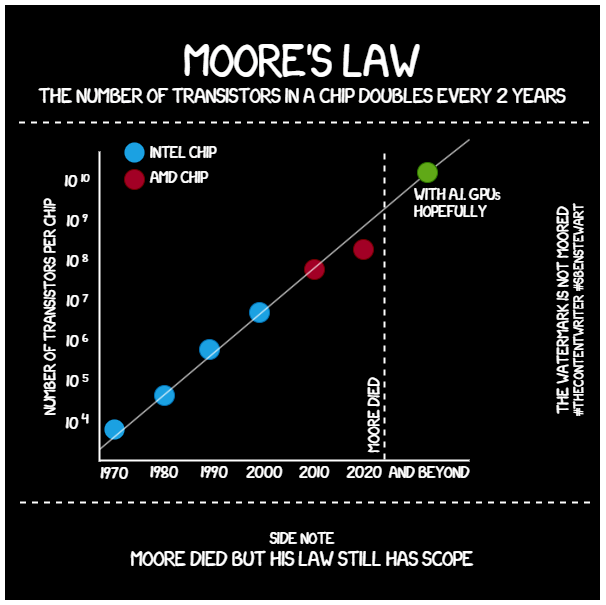

The diagram above was exported from draw.io. Its source (the exported page's mxGraphModel, read from the mxfile embedded in the PNG):
<mxGraphModel dx="913" dy="448" grid="1" gridSize="10" guides="1" tooltips="1" connect="1" arrows="1" fold="1" page="1" pageScale="1" pageWidth="827" pageHeight="1169" math="0" shadow="0">
  <root>
    <mxCell id="0" />
    <mxCell id="1" parent="0" />
    <mxCell id="nfxZPmU7g6QgWNAvG-ER-2" value="" style="whiteSpace=wrap;html=1;aspect=fixed;strokeWidth=5;strokeColor=#FFFFFF;fillColor=#000000;fontFamily=xkcd;" parent="1" vertex="1">
      <mxGeometry x="210" y="90" width="600" height="600" as="geometry" />
    </mxCell>
    <mxCell id="S3z5AZ7pnjP_rB98LnaU-18" value="" style="endArrow=none;html=1;rounded=0;strokeColor=#FFFFFF;fontColor=#FFFFFF;" edge="1" parent="1" source="S3z5AZ7pnjP_rB98LnaU-33">
      <mxGeometry width="50" height="50" relative="1" as="geometry">
        <mxPoint x="307" y="537" as="sourcePoint" />
        <mxPoint x="677" y="227" as="targetPoint" />
      </mxGeometry>
    </mxCell>
    <mxCell id="LCQen1SqzMLDeu4XuyOP-2" value="" style="edgeStyle=orthogonalEdgeStyle;rounded=0;orthogonalLoop=1;jettySize=auto;html=1;fontFamily=xkcd;" parent="1" source="8b6ggLF4gSHIukh4vJdm-18" edge="1">
      <mxGeometry relative="1" as="geometry">
        <mxPoint x="510" y="230" as="targetPoint" />
      </mxGeometry>
    </mxCell>
    <mxCell id="8b6ggLF4gSHIukh4vJdm-18" value="&lt;font face=&quot;xkcd&quot;&gt;&lt;span style=&quot;font-size: 40px;&quot;&gt;Moore's LAW&lt;/span&gt;&lt;br&gt;&lt;/font&gt;" style="text;html=1;strokeColor=none;fillColor=none;align=center;verticalAlign=middle;whiteSpace=wrap;rounded=0;fontColor=#FFFFFF;fontFamily=xkcd;" parent="1" vertex="1">
      <mxGeometry x="215" y="130" width="590" height="20" as="geometry" />
    </mxCell>
    <mxCell id="8b6ggLF4gSHIukh4vJdm-24" value="&lt;span style=&quot;text-align: justify;&quot;&gt;&lt;font face=&quot;xkcd&quot;&gt;&lt;span style=&quot;font-size: 18px;&quot;&gt;the number of transistors in a chip doubles every 2 years&lt;/span&gt;&lt;/font&gt;&lt;/span&gt;&lt;font face=&quot;xkcd&quot;&gt;&lt;br&gt;&lt;/font&gt;" style="text;html=1;strokeColor=none;fillColor=none;align=center;verticalAlign=middle;whiteSpace=wrap;rounded=0;fontColor=#FFFFFF;fontFamily=xkcd;" parent="1" vertex="1">
      <mxGeometry x="210" y="170" width="600" height="20" as="geometry" />
    </mxCell>
    <mxCell id="8b6ggLF4gSHIukh4vJdm-30" value="" style="endArrow=none;dashed=1;html=1;strokeWidth=2;labelBackgroundColor=none;fontColor=#FFFFFF;strokeColor=#FFFFFF;fontFamily=xkcd;" parent="1" edge="1">
      <mxGeometry width="50" height="50" relative="1" as="geometry">
        <mxPoint x="796.5" y="210" as="sourcePoint" />
        <mxPoint x="221.5" y="210" as="targetPoint" />
      </mxGeometry>
    </mxCell>
    <mxCell id="k-dpR7HA_-HZ3Fbqk2lw-16" value="" style="endArrow=none;dashed=1;html=1;strokeWidth=2;labelBackgroundColor=none;fontColor=#FFFFFF;strokeColor=#FFFFFF;fontFamily=xkcd;" parent="1" edge="1">
      <mxGeometry width="50" height="50" relative="1" as="geometry">
        <mxPoint x="797.5" y="590" as="sourcePoint" />
        <mxPoint x="222.5" y="590" as="targetPoint" />
      </mxGeometry>
    </mxCell>
    <mxCell id="k-dpR7HA_-HZ3Fbqk2lw-17" value="&lt;font face=&quot;xkcd&quot;&gt;&lt;span style=&quot;font-size: 14px&quot;&gt;side note&lt;br&gt;&lt;/span&gt;&lt;/font&gt;&lt;font face=&quot;xkcd&quot;&gt;&lt;span style=&quot;font-size: 18px;&quot;&gt;Moore died but his law still has scope&lt;/span&gt;&lt;br&gt;&lt;/font&gt;" style="text;html=1;strokeColor=none;fillColor=none;align=center;verticalAlign=middle;whiteSpace=wrap;rounded=0;fontColor=#FFFFFF;fontFamily=xkcd;" parent="1" vertex="1">
      <mxGeometry x="220" y="600" width="580" height="70" as="geometry" />
    </mxCell>
    <mxCell id="euaHSMH8fYii958cPEId-22" style="edgeStyle=orthogonalEdgeStyle;rounded=0;orthogonalLoop=1;jettySize=auto;html=1;exitX=0.5;exitY=1;exitDx=0;exitDy=0;strokeWidth=2;fontFamily=xkcd;" parent="1" edge="1">
      <mxGeometry relative="1" as="geometry">
        <mxPoint x="661" y="451" as="sourcePoint" />
        <mxPoint x="661" y="451" as="targetPoint" />
      </mxGeometry>
    </mxCell>
    <mxCell id="pKVuHFSoDqtFi99w7tCS-15" value="&lt;font face=&quot;xkcd&quot;&gt;&lt;span style=&quot;font-size: 14px&quot;&gt;the watermark is not moored&lt;br&gt;&lt;/span&gt;#thecontentwriter #sbenstewart&lt;br&gt;&lt;/font&gt;" style="text;html=1;strokeColor=none;fillColor=none;align=center;verticalAlign=middle;whiteSpace=wrap;rounded=0;rotation=-90;fontColor=#FFFFFF;fontFamily=xkcd;" parent="1" vertex="1">
      <mxGeometry x="630" y="388" width="290" height="20" as="geometry" />
    </mxCell>
    <mxCell id="S3z5AZ7pnjP_rB98LnaU-1" value="" style="endArrow=none;html=1;rounded=0;strokeWidth=2;strokeColor=#FFFFFF;fontColor=#FFFFFF;" edge="1" parent="1">
      <mxGeometry width="50" height="50" relative="1" as="geometry">
        <mxPoint x="307" y="549" as="sourcePoint" />
        <mxPoint x="307" y="239" as="targetPoint" />
      </mxGeometry>
    </mxCell>
    <mxCell id="S3z5AZ7pnjP_rB98LnaU-2" value="" style="endArrow=none;html=1;rounded=0;strokeWidth=2;strokeColor=#FFFFFF;fontColor=#FFFFFF;" edge="1" parent="1">
      <mxGeometry width="50" height="50" relative="1" as="geometry">
        <mxPoint x="307" y="548" as="sourcePoint" />
        <mxPoint x="677" y="548" as="targetPoint" />
      </mxGeometry>
    </mxCell>
    <mxCell id="S3z5AZ7pnjP_rB98LnaU-3" value="&lt;div style=&quot;text-align: left;&quot;&gt;&lt;span style=&quot;font-size: 14px;&quot;&gt;1970&lt;/span&gt;&lt;/div&gt;" style="text;html=1;strokeColor=none;fillColor=none;align=center;verticalAlign=middle;whiteSpace=wrap;rounded=0;fontColor=#FFFFFF;fontFamily=xkcd;" vertex="1" parent="1">
      <mxGeometry x="297" y="549" width="50" height="20" as="geometry" />
    </mxCell>
    <mxCell id="S3z5AZ7pnjP_rB98LnaU-4" value="&lt;div style=&quot;text-align: left;&quot;&gt;&lt;span style=&quot;font-size: 14px;&quot;&gt;1980&lt;/span&gt;&lt;/div&gt;" style="text;html=1;strokeColor=none;fillColor=none;align=center;verticalAlign=middle;whiteSpace=wrap;rounded=0;fontColor=#FFFFFF;fontFamily=xkcd;" vertex="1" parent="1">
      <mxGeometry x="347" y="548" width="50" height="20" as="geometry" />
    </mxCell>
    <mxCell id="S3z5AZ7pnjP_rB98LnaU-5" value="&lt;div style=&quot;text-align: left;&quot;&gt;&lt;span style=&quot;font-size: 14px;&quot;&gt;1990&lt;/span&gt;&lt;/div&gt;" style="text;html=1;strokeColor=none;fillColor=none;align=center;verticalAlign=middle;whiteSpace=wrap;rounded=0;fontColor=#FFFFFF;fontFamily=xkcd;" vertex="1" parent="1">
      <mxGeometry x="397" y="548" width="50" height="20" as="geometry" />
    </mxCell>
    <mxCell id="S3z5AZ7pnjP_rB98LnaU-6" value="&lt;div style=&quot;text-align: left;&quot;&gt;&lt;span style=&quot;font-size: 14px;&quot;&gt;2000&lt;/span&gt;&lt;/div&gt;" style="text;html=1;strokeColor=none;fillColor=none;align=center;verticalAlign=middle;whiteSpace=wrap;rounded=0;fontColor=#FFFFFF;fontFamily=xkcd;" vertex="1" parent="1">
      <mxGeometry x="447" y="548" width="50" height="20" as="geometry" />
    </mxCell>
    <mxCell id="S3z5AZ7pnjP_rB98LnaU-7" value="&lt;div style=&quot;text-align: left;&quot;&gt;&lt;span style=&quot;font-size: 14px;&quot;&gt;2010&lt;/span&gt;&lt;/div&gt;" style="text;html=1;strokeColor=none;fillColor=none;align=center;verticalAlign=middle;whiteSpace=wrap;rounded=0;fontColor=#FFFFFF;fontFamily=xkcd;" vertex="1" parent="1">
      <mxGeometry x="497" y="548" width="50" height="20" as="geometry" />
    </mxCell>
    <mxCell id="S3z5AZ7pnjP_rB98LnaU-8" value="&lt;div style=&quot;text-align: left;&quot;&gt;&lt;span style=&quot;font-size: 14px;&quot;&gt;2020&lt;/span&gt;&lt;/div&gt;" style="text;html=1;strokeColor=none;fillColor=none;align=center;verticalAlign=middle;whiteSpace=wrap;rounded=0;fontColor=#FFFFFF;fontFamily=xkcd;" vertex="1" parent="1">
      <mxGeometry x="547" y="548" width="50" height="20" as="geometry" />
    </mxCell>
    <mxCell id="S3z5AZ7pnjP_rB98LnaU-10" value="&lt;div style=&quot;text-align: left;&quot;&gt;&lt;span style=&quot;font-size: 14px;&quot;&gt;and beyond&lt;/span&gt;&lt;/div&gt;" style="text;html=1;strokeColor=none;fillColor=none;align=center;verticalAlign=middle;whiteSpace=wrap;rounded=0;fontColor=#FFFFFF;fontFamily=xkcd;" vertex="1" parent="1">
      <mxGeometry x="587" y="548" width="100" height="20" as="geometry" />
    </mxCell>
    <mxCell id="S3z5AZ7pnjP_rB98LnaU-11" value="" style="ellipse;whiteSpace=wrap;html=1;aspect=fixed;fontFamily=xkcd;fillColor=#1ba1e2;strokeWidth=0;strokeColor=#006EAF;fontColor=#ffffff;" vertex="1" parent="1">
      <mxGeometry x="312" y="507" width="20" height="20" as="geometry" />
    </mxCell>
    <mxCell id="S3z5AZ7pnjP_rB98LnaU-13" value="" style="ellipse;whiteSpace=wrap;html=1;aspect=fixed;fontFamily=xkcd;fillColor=#1ba1e2;strokeColor=#006EAF;fontColor=#ffffff;" vertex="1" parent="1">
      <mxGeometry x="362" y="473" width="20" height="20" as="geometry" />
    </mxCell>
    <mxCell id="S3z5AZ7pnjP_rB98LnaU-14" value="" style="ellipse;whiteSpace=wrap;html=1;aspect=fixed;fontFamily=xkcd;fillColor=#1ba1e2;strokeColor=#006EAF;fontColor=#ffffff;" vertex="1" parent="1">
      <mxGeometry x="407" y="427" width="20" height="20" as="geometry" />
    </mxCell>
    <mxCell id="S3z5AZ7pnjP_rB98LnaU-15" value="" style="ellipse;whiteSpace=wrap;html=1;aspect=fixed;fontFamily=xkcd;fillColor=#1ba1e2;strokeColor=#006EAF;fontColor=#ffffff;" vertex="1" parent="1">
      <mxGeometry x="457" y="390" width="20" height="20" as="geometry" />
    </mxCell>
    <mxCell id="S3z5AZ7pnjP_rB98LnaU-16" value="" style="ellipse;whiteSpace=wrap;html=1;aspect=fixed;fontFamily=xkcd;fillColor=#a20025;strokeColor=#6F0000;fontColor=#ffffff;" vertex="1" parent="1">
      <mxGeometry x="512" y="347" width="20" height="20" as="geometry" />
    </mxCell>
    <mxCell id="S3z5AZ7pnjP_rB98LnaU-17" value="" style="ellipse;whiteSpace=wrap;html=1;aspect=fixed;fontFamily=xkcd;fillColor=#a20025;strokeColor=#6F0000;fontColor=#ffffff;" vertex="1" parent="1">
      <mxGeometry x="561" y="327" width="20" height="20" as="geometry" />
    </mxCell>
    <mxCell id="S3z5AZ7pnjP_rB98LnaU-19" value="&lt;div style=&quot;text-align: left;&quot;&gt;&lt;span style=&quot;font-size: 14px;&quot;&gt;number of transistors per chip&lt;/span&gt;&lt;/div&gt;" style="text;html=1;strokeColor=none;fillColor=none;align=center;verticalAlign=middle;whiteSpace=wrap;rounded=0;fontColor=#FFFFFF;fontFamily=xkcd;rotation=-90;" vertex="1" parent="1">
      <mxGeometry x="80" y="385" width="350" height="20" as="geometry" />
    </mxCell>
    <mxCell id="S3z5AZ7pnjP_rB98LnaU-20" value="&lt;div style=&quot;text-align: left;&quot;&gt;&lt;span style=&quot;font-size: 14px;&quot;&gt;10&amp;nbsp;&lt;sup&gt;4&lt;/sup&gt;&lt;/span&gt;&lt;/div&gt;" style="text;html=1;strokeColor=none;fillColor=none;align=center;verticalAlign=middle;whiteSpace=wrap;rounded=0;fontColor=#FFFFFF;fontFamily=xkcd;" vertex="1" parent="1">
      <mxGeometry x="260" y="497" width="50" height="20" as="geometry" />
    </mxCell>
    <mxCell id="S3z5AZ7pnjP_rB98LnaU-21" value="&lt;div style=&quot;text-align: left;&quot;&gt;&lt;span style=&quot;font-size: 14px;&quot;&gt;10 &lt;/span&gt;&lt;span style=&quot;font-size: 11.6667px;&quot;&gt;&lt;sup&gt;5&lt;/sup&gt;&lt;/span&gt;&lt;/div&gt;" style="text;html=1;strokeColor=none;fillColor=none;align=center;verticalAlign=middle;whiteSpace=wrap;rounded=0;fontColor=#FFFFFF;fontFamily=xkcd;" vertex="1" parent="1">
      <mxGeometry x="260" y="457" width="50" height="20" as="geometry" />
    </mxCell>
    <mxCell id="S3z5AZ7pnjP_rB98LnaU-22" value="&lt;div style=&quot;text-align: left;&quot;&gt;&lt;span style=&quot;font-size: 14px;&quot;&gt;10 &lt;/span&gt;&lt;span style=&quot;font-size: 11.6667px;&quot;&gt;&lt;sup&gt;6&lt;/sup&gt;&lt;/span&gt;&lt;/div&gt;" style="text;html=1;strokeColor=none;fillColor=none;align=center;verticalAlign=middle;whiteSpace=wrap;rounded=0;fontColor=#FFFFFF;fontFamily=xkcd;" vertex="1" parent="1">
      <mxGeometry x="260" y="417" width="50" height="20" as="geometry" />
    </mxCell>
    <mxCell id="S3z5AZ7pnjP_rB98LnaU-23" value="&lt;div style=&quot;text-align: left;&quot;&gt;&lt;span style=&quot;font-size: 14px;&quot;&gt;10 &lt;/span&gt;&lt;span style=&quot;font-size: 11.6667px;&quot;&gt;&lt;sup&gt;7&lt;/sup&gt;&lt;/span&gt;&lt;/div&gt;" style="text;html=1;strokeColor=none;fillColor=none;align=center;verticalAlign=middle;whiteSpace=wrap;rounded=0;fontColor=#FFFFFF;fontFamily=xkcd;" vertex="1" parent="1">
      <mxGeometry x="260" y="377" width="50" height="20" as="geometry" />
    </mxCell>
    <mxCell id="S3z5AZ7pnjP_rB98LnaU-24" value="&lt;div style=&quot;text-align: left;&quot;&gt;&lt;span style=&quot;font-size: 14px;&quot;&gt;10 &lt;/span&gt;&lt;span style=&quot;font-size: 11.6667px;&quot;&gt;&lt;sup&gt;8&lt;/sup&gt;&lt;/span&gt;&lt;/div&gt;" style="text;html=1;strokeColor=none;fillColor=none;align=center;verticalAlign=middle;whiteSpace=wrap;rounded=0;fontColor=#FFFFFF;fontFamily=xkcd;" vertex="1" parent="1">
      <mxGeometry x="260" y="337" width="50" height="20" as="geometry" />
    </mxCell>
    <mxCell id="S3z5AZ7pnjP_rB98LnaU-25" value="&lt;div style=&quot;text-align: left;&quot;&gt;&lt;span style=&quot;font-size: 14px;&quot;&gt;10 &lt;/span&gt;&lt;span style=&quot;font-size: 11.6667px;&quot;&gt;&lt;sup&gt;9&lt;/sup&gt;&lt;/span&gt;&lt;/div&gt;" style="text;html=1;strokeColor=none;fillColor=none;align=center;verticalAlign=middle;whiteSpace=wrap;rounded=0;fontColor=#FFFFFF;fontFamily=xkcd;" vertex="1" parent="1">
      <mxGeometry x="260" y="297" width="50" height="20" as="geometry" />
    </mxCell>
    <mxCell id="S3z5AZ7pnjP_rB98LnaU-26" value="&lt;div style=&quot;text-align: left;&quot;&gt;&lt;span style=&quot;font-size: 14px;&quot;&gt;10 &lt;/span&gt;&lt;span style=&quot;font-size: 11.6667px;&quot;&gt;&lt;sup&gt;10&lt;/sup&gt;&lt;/span&gt;&lt;/div&gt;" style="text;html=1;strokeColor=none;fillColor=none;align=center;verticalAlign=middle;whiteSpace=wrap;rounded=0;fontColor=#FFFFFF;fontFamily=xkcd;" vertex="1" parent="1">
      <mxGeometry x="260" y="257" width="50" height="20" as="geometry" />
    </mxCell>
    <mxCell id="S3z5AZ7pnjP_rB98LnaU-27" value="" style="ellipse;whiteSpace=wrap;html=1;aspect=fixed;fontFamily=xkcd;fillColor=#1ba1e2;strokeWidth=0;strokeColor=#006EAF;fontColor=#ffffff;" vertex="1" parent="1">
      <mxGeometry x="332" y="230" width="20" height="20" as="geometry" />
    </mxCell>
    <mxCell id="S3z5AZ7pnjP_rB98LnaU-28" value="" style="ellipse;whiteSpace=wrap;html=1;aspect=fixed;fontFamily=xkcd;fillColor=#a20025;strokeColor=#6F0000;fontColor=#ffffff;" vertex="1" parent="1">
      <mxGeometry x="332" y="257" width="20" height="20" as="geometry" />
    </mxCell>
    <mxCell id="S3z5AZ7pnjP_rB98LnaU-29" value="&lt;div style=&quot;&quot;&gt;&lt;span style=&quot;font-size: 14px;&quot;&gt;intel chip&lt;/span&gt;&lt;/div&gt;" style="text;html=1;strokeColor=none;fillColor=none;align=left;verticalAlign=middle;whiteSpace=wrap;rounded=0;fontColor=#FFFFFF;fontFamily=xkcd;" vertex="1" parent="1">
      <mxGeometry x="356" y="228" width="93" height="20" as="geometry" />
    </mxCell>
    <mxCell id="S3z5AZ7pnjP_rB98LnaU-30" value="&lt;div style=&quot;&quot;&gt;&lt;span style=&quot;font-size: 14px;&quot;&gt;AMD chip&lt;/span&gt;&lt;/div&gt;" style="text;html=1;strokeColor=none;fillColor=none;align=left;verticalAlign=middle;whiteSpace=wrap;rounded=0;fontColor=#FFFFFF;fontFamily=xkcd;" vertex="1" parent="1">
      <mxGeometry x="356" y="253" width="93" height="20" as="geometry" />
    </mxCell>
    <mxCell id="S3z5AZ7pnjP_rB98LnaU-31" value="" style="endArrow=none;html=1;rounded=0;strokeWidth=2;strokeColor=#FFFFFF;fontColor=#FFFFFF;dashed=1;" edge="1" parent="1">
      <mxGeometry width="50" height="50" relative="1" as="geometry">
        <mxPoint x="592" y="547" as="sourcePoint" />
        <mxPoint x="592" y="237" as="targetPoint" />
      </mxGeometry>
    </mxCell>
    <mxCell id="S3z5AZ7pnjP_rB98LnaU-32" value="&lt;div style=&quot;text-align: left;&quot;&gt;&lt;span style=&quot;font-size: 14px;&quot;&gt;Moore died&lt;/span&gt;&lt;/div&gt;" style="text;html=1;strokeColor=none;fillColor=none;align=center;verticalAlign=middle;whiteSpace=wrap;rounded=0;fontColor=#FFFFFF;fontFamily=xkcd;rotation=-90;" vertex="1" parent="1">
      <mxGeometry x="532" y="493" width="93" height="20" as="geometry" />
    </mxCell>
    <mxCell id="S3z5AZ7pnjP_rB98LnaU-34" value="" style="endArrow=none;html=1;rounded=0;strokeColor=#FFFFFF;fontColor=#FFFFFF;" edge="1" parent="1" target="S3z5AZ7pnjP_rB98LnaU-33">
      <mxGeometry width="50" height="50" relative="1" as="geometry">
        <mxPoint x="307" y="537" as="sourcePoint" />
        <mxPoint x="677" y="227" as="targetPoint" />
      </mxGeometry>
    </mxCell>
    <mxCell id="S3z5AZ7pnjP_rB98LnaU-33" value="" style="ellipse;whiteSpace=wrap;html=1;aspect=fixed;fontFamily=xkcd;fillColor=#60a917;strokeColor=#2D7600;fontColor=#ffffff;" vertex="1" parent="1">
      <mxGeometry x="625" y="250" width="20" height="20" as="geometry" />
    </mxCell>
    <mxCell id="S3z5AZ7pnjP_rB98LnaU-35" value="&lt;div style=&quot;&quot;&gt;&lt;span style=&quot;font-size: 14px;&quot;&gt;with A.I. GPU&lt;/span&gt;&lt;font style=&quot;font-size: 9px;&quot;&gt;s&lt;/font&gt;&lt;/div&gt;&lt;div style=&quot;&quot;&gt;&lt;span style=&quot;font-size: 14px;&quot;&gt;Hopefully&lt;/span&gt;&lt;/div&gt;" style="text;html=1;strokeColor=none;fillColor=none;align=left;verticalAlign=middle;whiteSpace=wrap;rounded=0;fontColor=#FFFFFF;fontFamily=xkcd;" vertex="1" parent="1">
      <mxGeometry x="620" y="266" width="93" height="43" as="geometry" />
    </mxCell>
  </root>
</mxGraphModel>